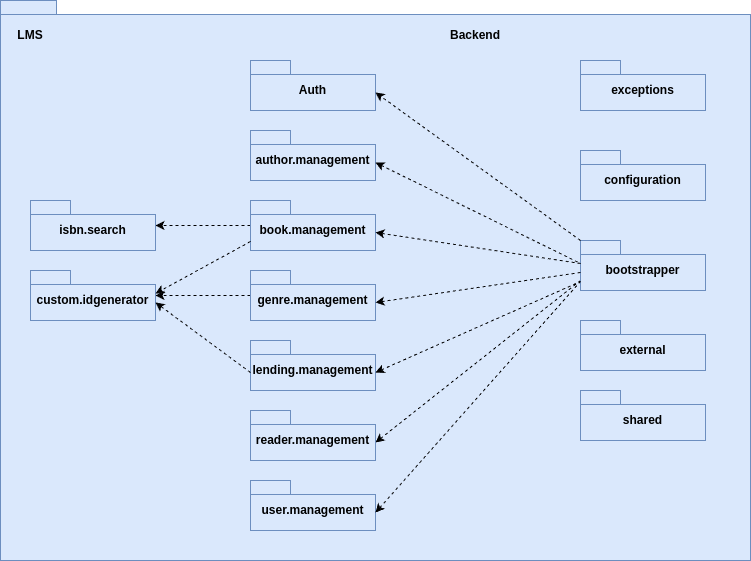

The diagram above was exported from draw.io. Its source (the exported page's mxGraphModel, read from the mxfile embedded in the PNG):
<mxGraphModel dx="1082" dy="915" grid="1" gridSize="10" guides="1" tooltips="1" connect="1" arrows="1" fold="1" page="1" pageScale="1" pageWidth="1169" pageHeight="1654" math="0" shadow="0">
  <root>
    <mxCell id="0" />
    <mxCell id="1" parent="0" />
    <mxCell id="9_7LRQ4zgc63y9z6GNwF-7" value="" style="ellipse;whiteSpace=wrap;html=1;align=center;aspect=fixed;fillColor=none;strokeColor=none;resizable=0;perimeter=centerPerimeter;rotatable=0;allowArrows=0;points=[];outlineConnect=1;" parent="1" vertex="1">
      <mxGeometry x="570" y="400" width="10" height="10" as="geometry" />
    </mxCell>
    <mxCell id="Hp1Hhgis65_eBj4tQ8Ct-1" value="" style="shape=folder;fontStyle=1;spacingTop=10;tabWidth=40;tabHeight=14;tabPosition=left;html=1;whiteSpace=wrap;fillColor=#dae8fc;strokeColor=#6c8ebf;" parent="1" vertex="1">
      <mxGeometry x="110" y="200" width="750" height="560" as="geometry" />
    </mxCell>
    <mxCell id="Hp1Hhgis65_eBj4tQ8Ct-2" value="&lt;b&gt;LMS&lt;/b&gt;" style="text;html=1;align=center;verticalAlign=middle;whiteSpace=wrap;rounded=0;" parent="1" vertex="1">
      <mxGeometry x="110" y="220" width="60" height="30" as="geometry" />
    </mxCell>
    <mxCell id="Hp1Hhgis65_eBj4tQ8Ct-3" value="Auth" style="shape=folder;fontStyle=1;spacingTop=10;tabWidth=40;tabHeight=14;tabPosition=left;html=1;whiteSpace=wrap;fillColor=#dae8fc;strokeColor=#6c8ebf;" parent="1" vertex="1">
      <mxGeometry x="360" y="260" width="125" height="50" as="geometry" />
    </mxCell>
    <mxCell id="2" value="&lt;b&gt;Backend&lt;/b&gt;" style="text;html=1;align=center;verticalAlign=middle;whiteSpace=wrap;rounded=0;" parent="1" vertex="1">
      <mxGeometry x="555" y="220" width="60" height="30" as="geometry" />
    </mxCell>
    <mxCell id="4" value="author.management" style="shape=folder;fontStyle=1;spacingTop=10;tabWidth=40;tabHeight=14;tabPosition=left;html=1;whiteSpace=wrap;fillColor=#dae8fc;strokeColor=#6c8ebf;" parent="1" vertex="1">
      <mxGeometry x="360" y="330" width="125" height="50" as="geometry" />
    </mxCell>
    <mxCell id="24" value="" style="edgeStyle=none;html=1;dashed=1;" edge="1" parent="1" source="5" target="22">
      <mxGeometry relative="1" as="geometry" />
    </mxCell>
    <mxCell id="5" value="book.management" style="shape=folder;fontStyle=1;spacingTop=10;tabWidth=40;tabHeight=14;tabPosition=left;html=1;whiteSpace=wrap;fillColor=#dae8fc;strokeColor=#6c8ebf;" parent="1" vertex="1">
      <mxGeometry x="360" y="400" width="125" height="50" as="geometry" />
    </mxCell>
    <mxCell id="25" value="" style="edgeStyle=none;html=1;dashed=1;" edge="1" parent="1" source="6" target="23">
      <mxGeometry relative="1" as="geometry" />
    </mxCell>
    <mxCell id="6" value="genre.management" style="shape=folder;fontStyle=1;spacingTop=10;tabWidth=40;tabHeight=14;tabPosition=left;html=1;whiteSpace=wrap;fillColor=#dae8fc;strokeColor=#6c8ebf;" parent="1" vertex="1">
      <mxGeometry x="360" y="470" width="125" height="50" as="geometry" />
    </mxCell>
    <mxCell id="7" value="lending.management" style="shape=folder;fontStyle=1;spacingTop=10;tabWidth=40;tabHeight=14;tabPosition=left;html=1;whiteSpace=wrap;fillColor=#dae8fc;strokeColor=#6c8ebf;" parent="1" vertex="1">
      <mxGeometry x="360" y="540" width="125" height="50" as="geometry" />
    </mxCell>
    <mxCell id="20" style="edgeStyle=none;html=1;exitX=0;exitY=0;exitDx=125;exitDy=32;exitPerimeter=0;startArrow=classic;startFill=1;endArrow=none;endFill=0;dashed=1;" parent="1" source="8" edge="1">
      <mxGeometry relative="1" as="geometry">
        <mxPoint x="690" y="480" as="targetPoint" />
      </mxGeometry>
    </mxCell>
    <mxCell id="8" value="reader.management" style="shape=folder;fontStyle=1;spacingTop=10;tabWidth=40;tabHeight=14;tabPosition=left;html=1;whiteSpace=wrap;fillColor=#dae8fc;strokeColor=#6c8ebf;" parent="1" vertex="1">
      <mxGeometry x="360" y="610" width="125" height="50" as="geometry" />
    </mxCell>
    <mxCell id="9" value="user.management" style="shape=folder;fontStyle=1;spacingTop=10;tabWidth=40;tabHeight=14;tabPosition=left;html=1;whiteSpace=wrap;fillColor=#dae8fc;strokeColor=#6c8ebf;" parent="1" vertex="1">
      <mxGeometry x="360" y="680" width="125" height="50" as="geometry" />
    </mxCell>
    <mxCell id="10" value="shared" style="shape=folder;fontStyle=1;spacingTop=10;tabWidth=40;tabHeight=14;tabPosition=left;html=1;whiteSpace=wrap;fillColor=#dae8fc;strokeColor=#6c8ebf;" parent="1" vertex="1">
      <mxGeometry x="690" y="590" width="125" height="50" as="geometry" />
    </mxCell>
    <mxCell id="11" value="external" style="shape=folder;fontStyle=1;spacingTop=10;tabWidth=40;tabHeight=14;tabPosition=left;html=1;whiteSpace=wrap;fillColor=#dae8fc;strokeColor=#6c8ebf;" parent="1" vertex="1">
      <mxGeometry x="690" y="520" width="125" height="50" as="geometry" />
    </mxCell>
    <mxCell id="12" value="bootstrapper" style="shape=folder;fontStyle=1;spacingTop=10;tabWidth=40;tabHeight=14;tabPosition=left;html=1;whiteSpace=wrap;fillColor=#dae8fc;strokeColor=#6c8ebf;" parent="1" vertex="1">
      <mxGeometry x="690" y="440" width="125" height="50" as="geometry" />
    </mxCell>
    <mxCell id="13" value="configuration" style="shape=folder;fontStyle=1;spacingTop=10;tabWidth=40;tabHeight=14;tabPosition=left;html=1;whiteSpace=wrap;fillColor=#dae8fc;strokeColor=#6c8ebf;" parent="1" vertex="1">
      <mxGeometry x="690" y="350" width="125" height="50" as="geometry" />
    </mxCell>
    <mxCell id="14" value="exceptions" style="shape=folder;fontStyle=1;spacingTop=10;tabWidth=40;tabHeight=14;tabPosition=left;html=1;whiteSpace=wrap;fillColor=#dae8fc;strokeColor=#6c8ebf;" parent="1" vertex="1">
      <mxGeometry x="690" y="260" width="125" height="50" as="geometry" />
    </mxCell>
    <mxCell id="15" style="edgeStyle=none;html=1;exitX=0;exitY=0;exitDx=0;exitDy=32;exitPerimeter=0;entryX=0;entryY=0;entryDx=125;entryDy=32;entryPerimeter=0;dashed=1;" parent="1" source="12" target="6" edge="1">
      <mxGeometry relative="1" as="geometry" />
    </mxCell>
    <mxCell id="16" style="edgeStyle=none;html=1;exitX=0;exitY=0;exitDx=0;exitDy=0;exitPerimeter=0;entryX=0;entryY=0;entryDx=125;entryDy=32;entryPerimeter=0;startArrow=none;startFill=0;endArrow=classic;endFill=1;dashed=1;" parent="1" source="12" target="Hp1Hhgis65_eBj4tQ8Ct-3" edge="1">
      <mxGeometry relative="1" as="geometry" />
    </mxCell>
    <mxCell id="17" style="edgeStyle=none;html=1;exitX=0;exitY=0;exitDx=0;exitDy=23;exitPerimeter=0;entryX=0;entryY=0;entryDx=125;entryDy=32;entryPerimeter=0;dashed=1;" parent="1" source="12" target="5" edge="1">
      <mxGeometry relative="1" as="geometry" />
    </mxCell>
    <mxCell id="18" style="edgeStyle=none;html=1;exitX=0;exitY=0;exitDx=125;exitDy=32;exitPerimeter=0;entryX=0;entryY=0;entryDx=0;entryDy=23;entryPerimeter=0;startArrow=classic;startFill=1;endArrow=none;endFill=0;dashed=1;" parent="1" source="4" target="12" edge="1">
      <mxGeometry relative="1" as="geometry" />
    </mxCell>
    <mxCell id="19" style="edgeStyle=none;html=1;exitX=0;exitY=0;exitDx=125;exitDy=32;exitPerimeter=0;entryX=0;entryY=0;entryDx=0;entryDy=41;entryPerimeter=0;endArrow=none;endFill=0;dashed=1;startArrow=classic;startFill=1;" parent="1" source="7" target="12" edge="1">
      <mxGeometry relative="1" as="geometry" />
    </mxCell>
    <mxCell id="21" style="edgeStyle=none;html=1;exitX=0;exitY=0;exitDx=125;exitDy=32;exitPerimeter=0;entryX=0;entryY=0;entryDx=0;entryDy=41;entryPerimeter=0;endArrow=none;endFill=0;startArrow=classic;startFill=1;dashed=1;" parent="1" source="9" target="12" edge="1">
      <mxGeometry relative="1" as="geometry" />
    </mxCell>
    <mxCell id="22" value="isbn.search" style="shape=folder;fontStyle=1;spacingTop=10;tabWidth=40;tabHeight=14;tabPosition=left;html=1;whiteSpace=wrap;fillColor=#dae8fc;strokeColor=#6c8ebf;" vertex="1" parent="1">
      <mxGeometry x="140" y="400" width="125" height="50" as="geometry" />
    </mxCell>
    <mxCell id="23" value="custom.idgenerator" style="shape=folder;fontStyle=1;spacingTop=10;tabWidth=40;tabHeight=14;tabPosition=left;html=1;whiteSpace=wrap;fillColor=#dae8fc;strokeColor=#6c8ebf;" vertex="1" parent="1">
      <mxGeometry x="140" y="470" width="125" height="50" as="geometry" />
    </mxCell>
    <mxCell id="26" style="edgeStyle=none;html=1;exitX=0;exitY=0;exitDx=0;exitDy=41;exitPerimeter=0;entryX=0;entryY=0;entryDx=125;entryDy=23;entryPerimeter=0;dashed=1;" edge="1" parent="1" source="5" target="23">
      <mxGeometry relative="1" as="geometry" />
    </mxCell>
    <mxCell id="27" style="edgeStyle=none;html=1;exitX=0;exitY=0;exitDx=0;exitDy=32;exitPerimeter=0;entryX=0;entryY=0;entryDx=125;entryDy=32;entryPerimeter=0;dashed=1;" edge="1" parent="1" source="7" target="23">
      <mxGeometry relative="1" as="geometry" />
    </mxCell>
  </root>
</mxGraphModel>